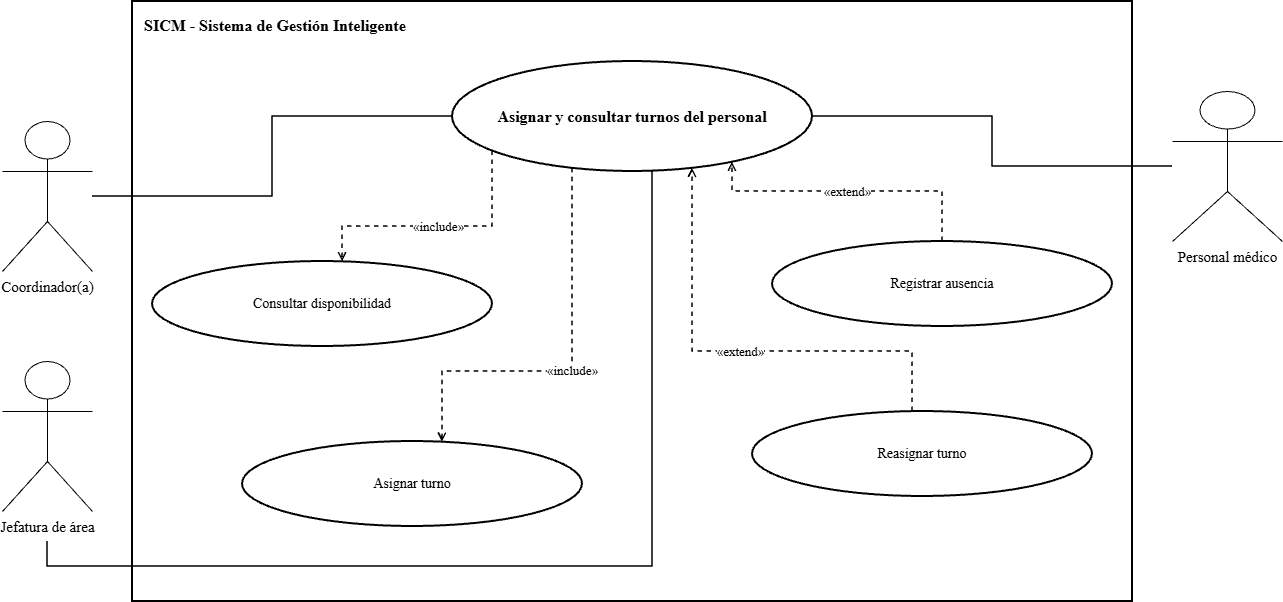

The diagram above was exported from draw.io. Its source (the exported page's mxGraphModel, read from the mxfile embedded in the PNG):
<mxGraphModel dx="1414" dy="743" grid="1" gridSize="10" guides="1" tooltips="1" connect="1" arrows="1" fold="1" page="1" pageScale="1" pageWidth="1600" pageHeight="1000" math="0" shadow="0">
  <root>
    <mxCell id="0" />
    <mxCell id="1" parent="0" />
    <mxCell id="2" parent="1" style="rounded=0;whiteSpace=wrap;html=1;fillColor=none;strokeColor=#000000;strokeWidth=2;verticalAlign=top;align=left;spacingTop=8;spacingLeft=10;fontStyle=1;fontSize=16;fontFamily=Times New Roman;" value="SICM - Sistema de Gestión Inteligente" vertex="1">
      <mxGeometry height="600" width="1000" x="280" y="90" as="geometry" />
    </mxCell>
    <mxCell id="3" parent="1" style="ellipse;whiteSpace=wrap;html=1;aspect=fixed;fillColor=#ffffff;strokeColor=#000000;strokeWidth=2;fontColor=#000000;fontSize=14;fontStyle=1;fontSize=16;fontFamily=Times New Roman;" value="Asignar y consultar turnos del personal" vertex="1">
      <mxGeometry height="110" width="360" x="600" y="150" as="geometry" />
    </mxCell>
    <mxCell id="4" parent="1" style="shape=umlActor;verticalLabelPosition=bottom;verticalAlign=top;html=1;outlineConnect=0;fillColor=#ffffff;strokeColor=#000000;fontColor=#000000;fontSize=15;fontFamily=Times New Roman;" value="Coordinador(a)" vertex="1">
      <mxGeometry height="150" width="90" x="150" y="210" as="geometry" />
    </mxCell>
    <mxCell id="5" parent="1" style="shape=umlActor;verticalLabelPosition=bottom;verticalAlign=top;html=1;outlineConnect=0;fillColor=#ffffff;strokeColor=#000000;fontColor=#000000;fontSize=15;fontFamily=Times New Roman;" value="Jefatura de área" vertex="1">
      <mxGeometry height="150" width="90" x="150" y="450" as="geometry" />
    </mxCell>
    <mxCell id="6" parent="1" style="shape=umlActor;verticalLabelPosition=bottom;verticalAlign=top;html=1;outlineConnect=0;fillColor=#ffffff;strokeColor=#000000;fontColor=#000000;fontSize=15;fontFamily=Times New Roman;" value="Personal médico" vertex="1">
      <mxGeometry height="150" width="110" x="1320" y="180" as="geometry" />
    </mxCell>
    <mxCell id="7" edge="1" parent="1" source="4" style="edgeStyle=orthogonalEdgeStyle;rounded=0;orthogonalLoop=1;jettySize=auto;html=1;endArrow=none;strokeColor=#000000;strokeWidth=1.5;fontFamily=Times New Roman;" target="3" value="">
      <mxGeometry relative="1" as="geometry" />
    </mxCell>
    <mxCell id="8" edge="1" parent="1" style="edgeStyle=orthogonalEdgeStyle;rounded=0;orthogonalLoop=1;jettySize=auto;html=1;endArrow=none;strokeColor=#000000;strokeWidth=1.5;fontFamily=Times New Roman;" target="3" value="">
      <mxGeometry relative="1" as="geometry">
        <Array as="points">
          <mxPoint x="800" y="654.94" />
        </Array>
        <mxPoint x="194.94" y="630" as="sourcePoint" />
      </mxGeometry>
    </mxCell>
    <mxCell id="9" edge="1" parent="1" source="6" style="edgeStyle=orthogonalEdgeStyle;rounded=0;orthogonalLoop=1;jettySize=auto;html=1;endArrow=none;strokeColor=#000000;strokeWidth=1.5;fontFamily=Times New Roman;" target="3" value="">
      <mxGeometry relative="1" as="geometry" />
    </mxCell>
    <mxCell id="10" parent="1" style="ellipse;whiteSpace=wrap;html=1;aspect=fixed;fillColor=#ffffff;strokeColor=#000000;strokeWidth=2;fontColor=#000000;fontSize=14;fontFamily=Times New Roman;" value="Consultar disponibilidad" vertex="1">
      <mxGeometry height="85" width="340" x="300" y="350" as="geometry" />
    </mxCell>
    <mxCell id="11" edge="1" parent="1" source="3" style="edgeStyle=orthogonalEdgeStyle;rounded=0;html=1;dashed=1;endArrow=open;endFill=0;strokeColor=#000000;strokeWidth=1.5;fontSize=13;labelBackgroundColor=#ffffff;fontFamily=Times New Roman;" target="10" value="«include»">
      <mxGeometry relative="1" as="geometry">
        <Array as="points">
          <mxPoint x="640" y="315.06" />
          <mxPoint x="490" y="315.06" />
        </Array>
      </mxGeometry>
    </mxCell>
    <mxCell id="12" parent="1" style="ellipse;whiteSpace=wrap;html=1;aspect=fixed;fillColor=#ffffff;strokeColor=#000000;strokeWidth=2;fontColor=#000000;fontSize=14;fontFamily=Times New Roman;" value="Asignar turno" vertex="1">
      <mxGeometry height="85" width="340" x="390" y="530" as="geometry" />
    </mxCell>
    <mxCell id="13" edge="1" parent="1" source="3" style="edgeStyle=orthogonalEdgeStyle;rounded=0;html=1;dashed=1;endArrow=open;endFill=0;strokeColor=#000000;strokeWidth=1.5;fontSize=13;labelBackgroundColor=#ffffff;fontFamily=Times New Roman;" target="12" value="«include»">
      <mxGeometry relative="1" as="geometry">
        <Array as="points">
          <mxPoint x="720" y="460" />
          <mxPoint x="590" y="460" />
        </Array>
      </mxGeometry>
    </mxCell>
    <mxCell id="16" parent="1" style="ellipse;whiteSpace=wrap;html=1;aspect=fixed;fillColor=#ffffff;strokeColor=#000000;strokeWidth=2;fontColor=#000000;fontSize=14;fontFamily=Times New Roman;" value="Registrar ausencia" vertex="1">
      <mxGeometry height="85" width="340" x="920" y="330" as="geometry" />
    </mxCell>
    <mxCell id="17" edge="1" parent="1" source="16" style="edgeStyle=orthogonalEdgeStyle;rounded=0;html=1;dashed=1;endArrow=open;endFill=0;strokeColor=#000000;strokeWidth=1.5;fontSize=13;labelBackgroundColor=#ffffff;fontFamily=Times New Roman;" target="3" value="«extend»">
      <mxGeometry relative="1" as="geometry">
        <Array as="points">
          <mxPoint x="1090" y="280" />
          <mxPoint x="880" y="280" />
        </Array>
      </mxGeometry>
    </mxCell>
    <mxCell id="18" parent="1" style="ellipse;whiteSpace=wrap;html=1;aspect=fixed;fillColor=#ffffff;strokeColor=#000000;strokeWidth=2;fontColor=#000000;fontSize=14;fontFamily=Times New Roman;" value="Reasignar turno" vertex="1">
      <mxGeometry height="85" width="340" x="900" y="500" as="geometry" />
    </mxCell>
    <mxCell id="19" edge="1" parent="1" source="18" style="edgeStyle=orthogonalEdgeStyle;rounded=0;html=1;dashed=1;endArrow=open;endFill=0;strokeColor=#000000;strokeWidth=1.5;fontSize=13;labelBackgroundColor=#ffffff;fontFamily=Times New Roman;" target="3" value="«extend»">
      <mxGeometry relative="1" as="geometry">
        <Array as="points">
          <mxPoint x="1060" y="440" />
          <mxPoint x="840" y="440" />
        </Array>
      </mxGeometry>
    </mxCell>
  </root>
</mxGraphModel>